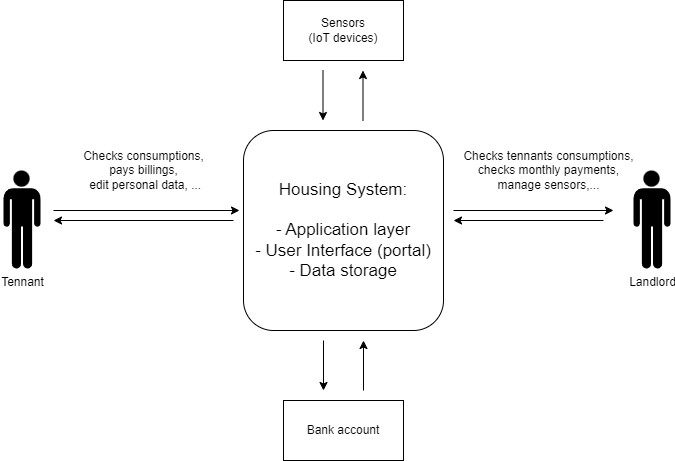

The diagram above was exported from draw.io. Its source (the exported page's mxGraphModel, read from the mxfile embedded in the PNG):
<mxGraphModel dx="1050" dy="530" grid="1" gridSize="10" guides="1" tooltips="1" connect="1" arrows="1" fold="1" page="1" pageScale="1" pageWidth="827" pageHeight="1169" math="0" shadow="0">
  <root>
    <mxCell id="0" />
    <mxCell id="1" parent="0" />
    <mxCell id="yehx5ac9cEVinPZMbtC0-6" value="&lt;font style=&quot;font-size: 17px;&quot;&gt;Housing System:&lt;br&gt;&lt;br&gt;- Application layer&lt;br&gt;- User Interface (portal)&lt;br&gt;- Data storage&lt;br&gt;&lt;/font&gt;" style="rounded=1;whiteSpace=wrap;html=1;" vertex="1" parent="1">
      <mxGeometry x="320" y="330" width="200" height="200" as="geometry" />
    </mxCell>
    <mxCell id="yehx5ac9cEVinPZMbtC0-7" value="Tennant" style="shape=mxgraph.signs.people.man_1;html=1;pointerEvents=1;fillColor=#000000;strokeColor=none;verticalLabelPosition=bottom;verticalAlign=top;align=center;" vertex="1" parent="1">
      <mxGeometry x="80" y="370" width="37" height="98" as="geometry" />
    </mxCell>
    <mxCell id="yehx5ac9cEVinPZMbtC0-8" value="Landlord" style="shape=mxgraph.signs.people.man_1;html=1;pointerEvents=1;fillColor=#000000;strokeColor=none;verticalLabelPosition=bottom;verticalAlign=top;align=center;" vertex="1" parent="1">
      <mxGeometry x="710" y="370" width="37" height="98" as="geometry" />
    </mxCell>
    <mxCell id="yehx5ac9cEVinPZMbtC0-9" value="" style="endArrow=classic;html=1;rounded=0;entryX=-0.02;entryY=0.45;entryDx=0;entryDy=0;entryPerimeter=0;" edge="1" parent="1">
      <mxGeometry width="50" height="50" relative="1" as="geometry">
        <mxPoint x="130" y="410" as="sourcePoint" />
        <mxPoint x="316" y="410.0000000000001" as="targetPoint" />
      </mxGeometry>
    </mxCell>
    <mxCell id="yehx5ac9cEVinPZMbtC0-10" value="" style="endArrow=classic;html=1;rounded=0;" edge="1" parent="1">
      <mxGeometry width="50" height="50" relative="1" as="geometry">
        <mxPoint x="310" y="420" as="sourcePoint" />
        <mxPoint x="130" y="420" as="targetPoint" />
      </mxGeometry>
    </mxCell>
    <mxCell id="yehx5ac9cEVinPZMbtC0-11" value="" style="endArrow=classic;html=1;rounded=0;" edge="1" parent="1">
      <mxGeometry width="50" height="50" relative="1" as="geometry">
        <mxPoint x="530" y="410" as="sourcePoint" />
        <mxPoint x="690" y="410" as="targetPoint" />
      </mxGeometry>
    </mxCell>
    <mxCell id="yehx5ac9cEVinPZMbtC0-12" value="" style="endArrow=classic;html=1;rounded=0;" edge="1" parent="1">
      <mxGeometry width="50" height="50" relative="1" as="geometry">
        <mxPoint x="680" y="420" as="sourcePoint" />
        <mxPoint x="530" y="420" as="targetPoint" />
      </mxGeometry>
    </mxCell>
    <mxCell id="yehx5ac9cEVinPZMbtC0-13" value="Checks consumptions,&lt;br&gt;pays billings,&lt;br&gt;&amp;nbsp;edit personal data, ..." style="text;html=1;align=center;verticalAlign=middle;resizable=0;points=[];autosize=1;strokeColor=none;fillColor=none;" vertex="1" parent="1">
      <mxGeometry x="150" y="340" width="140" height="60" as="geometry" />
    </mxCell>
    <mxCell id="yehx5ac9cEVinPZMbtC0-14" value="Checks tennants consumptions,&lt;br&gt;checks monthly payments,&lt;br&gt;manage sensors,...&lt;span style=&quot;white-space: pre;&quot;&gt;&#09;&lt;/span&gt;" style="text;html=1;align=center;verticalAlign=middle;resizable=0;points=[];autosize=1;strokeColor=none;fillColor=none;" vertex="1" parent="1">
      <mxGeometry x="530" y="340" width="190" height="60" as="geometry" />
    </mxCell>
    <mxCell id="yehx5ac9cEVinPZMbtC0-15" value="Sensors&lt;br&gt;(IoT devices)" style="rounded=0;whiteSpace=wrap;html=1;" vertex="1" parent="1">
      <mxGeometry x="360" y="200" width="120" height="60" as="geometry" />
    </mxCell>
    <mxCell id="yehx5ac9cEVinPZMbtC0-16" value="Bank account" style="rounded=0;whiteSpace=wrap;html=1;" vertex="1" parent="1">
      <mxGeometry x="360" y="600" width="120" height="60" as="geometry" />
    </mxCell>
    <mxCell id="yehx5ac9cEVinPZMbtC0-18" value="" style="endArrow=classic;html=1;rounded=0;" edge="1" parent="1">
      <mxGeometry width="50" height="50" relative="1" as="geometry">
        <mxPoint x="400" y="540" as="sourcePoint" />
        <mxPoint x="400" y="590" as="targetPoint" />
      </mxGeometry>
    </mxCell>
    <mxCell id="yehx5ac9cEVinPZMbtC0-19" value="" style="endArrow=classic;html=1;rounded=0;" edge="1" parent="1">
      <mxGeometry width="50" height="50" relative="1" as="geometry">
        <mxPoint x="440" y="590" as="sourcePoint" />
        <mxPoint x="440" y="540" as="targetPoint" />
      </mxGeometry>
    </mxCell>
    <mxCell id="yehx5ac9cEVinPZMbtC0-22" value="" style="endArrow=classic;html=1;rounded=0;" edge="1" parent="1">
      <mxGeometry width="50" height="50" relative="1" as="geometry">
        <mxPoint x="399.5" y="270" as="sourcePoint" />
        <mxPoint x="399.5" y="320" as="targetPoint" />
      </mxGeometry>
    </mxCell>
    <mxCell id="yehx5ac9cEVinPZMbtC0-23" value="" style="endArrow=classic;html=1;rounded=0;" edge="1" parent="1">
      <mxGeometry width="50" height="50" relative="1" as="geometry">
        <mxPoint x="439.5" y="320" as="sourcePoint" />
        <mxPoint x="439.5" y="270" as="targetPoint" />
      </mxGeometry>
    </mxCell>
  </root>
</mxGraphModel>